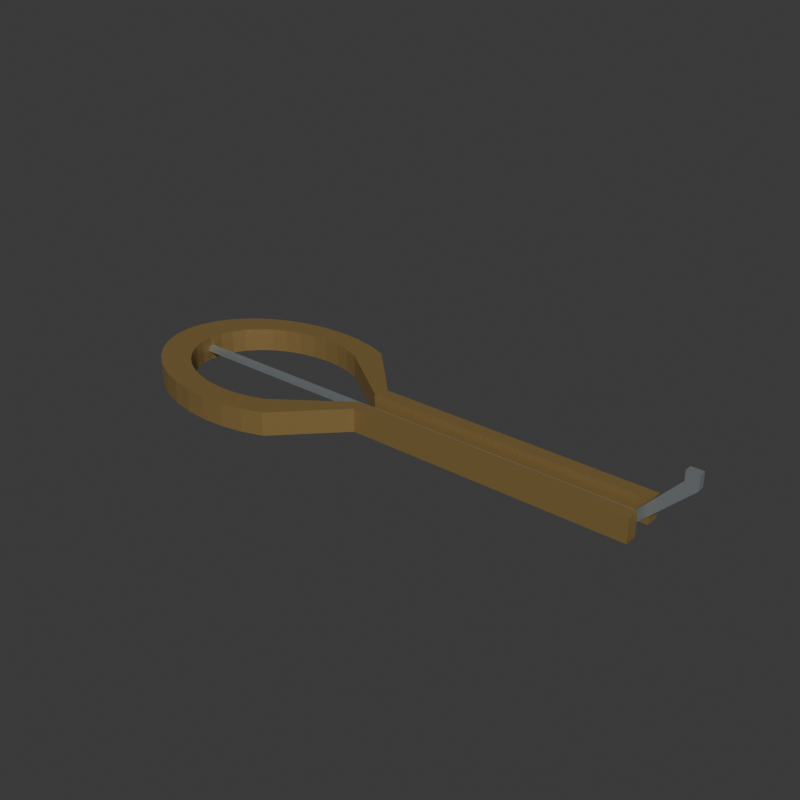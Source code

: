 # Source: source.blend  (saved by Blender 4.3.34; exported with 4.5.12 LTS)
import bpy
from mathutils import Matrix  # noqa: F401  (used for matrix-valued properties, if any)

bpy.ops.wm.read_factory_settings(use_empty=True)
scene = bpy.context.scene
scene.name = 'Scene'

# ---- collections
col_collection = bpy.data.collections.new('Collection'); scene.collection.children.link(col_collection)

# ---- materials (node trees are filled in below, after node groups)
mat_wholeframe_warmsatinbrass = bpy.data.materials.new('WholeFrame_WarmSatinBrass')
mat_wholeframe_warmsatinbrass.diffuse_color = (0.48, 0.32, 0.115, 1.0)
mat_wholesingletongue_satinsteel = bpy.data.materials.new('WholeSingleTongue_SatinSteel')
mat_wholesingletongue_satinsteel.diffuse_color = (0.48, 0.53, 0.56, 1.0)

# ---- material node trees
mat_wholeframe_warmsatinbrass.use_nodes = True; mat_wholeframe_warmsatinbrass.node_tree.nodes.clear()
_N = mat_wholeframe_warmsatinbrass.node_tree.nodes; _L = mat_wholeframe_warmsatinbrass.node_tree.links
n0 = _N.new('ShaderNodeBsdfPrincipled'); n0.name = 'Principled BSDF'; n0.location = (10, 300)
n0.inputs[0].default_value = (0.48, 0.32, 0.115, 1.0)
n0.inputs[1].default_value = 0.65
n0.inputs[2].default_value = 0.44
n1 = _N.new('ShaderNodeOutputMaterial'); n1.name = 'Material Output'; n1.location = (300, 300)
_L.new(n0.outputs[0], n1.inputs[0])
n1.is_active_output = True
mat_wholesingletongue_satinsteel.use_nodes = True; mat_wholesingletongue_satinsteel.node_tree.nodes.clear()
_N = mat_wholesingletongue_satinsteel.node_tree.nodes; _L = mat_wholesingletongue_satinsteel.node_tree.links
n0 = _N.new('ShaderNodeBsdfPrincipled'); n0.name = 'Principled BSDF'; n0.location = (10, 300)
n0.inputs[0].default_value = (0.48, 0.53, 0.56, 1.0)
n0.inputs[1].default_value = 0.72
n0.inputs[2].default_value = 0.36
n1 = _N.new('ShaderNodeOutputMaterial'); n1.name = 'Material Output'; n1.location = (300, 300)
_L.new(n0.outputs[0], n1.inputs[0])
n1.is_active_output = True

# ---- world
world_world = bpy.data.worlds.new('World'); scene.world = world_world
world_world.use_nodes = True; world_world.node_tree.nodes.clear()
_N = world_world.node_tree.nodes; _L = world_world.node_tree.links
n0 = _N.new('ShaderNodeOutputWorld'); n0.name = 'World Output'; n0.location = (300, 300)
n1 = _N.new('ShaderNodeBackground'); n1.name = 'Background'; n1.location = (10, 300)
n1.inputs[0].default_value = (0.05088, 0.05088, 0.05088, 1.0)
_L.new(n1.outputs[0], n0.inputs[0])
n0.is_active_output = True
world_world.color = (0.05088, 0.05088, 0.05088)
world_world.sun_shadow_jitter_overblur = 0.0

# ---- meshes
me_wholegroundfootroundedreturnandtwinfrontarmsmesh = bpy.data.meshes.new('WholeGroundFootRoundedReturnAndTwinFrontArmsMesh')
me_wholegroundfootroundedreturnandtwinfrontarmsmesh.from_pydata([(0.1035, 0.01, 0.0), (-0.0145, 0.01, 0.0), (-0.039, 0.03464, 0.0), (-0.04769, 0.03759, 0.0), (-0.05695, 0.03939, 0.0), (-0.0665, 0.04, 0.0), (-0.07605, 0.03939, 0.0), (-0.08531, 0.03759, 0.0), (-0.094, 0.03464, 0.0), (-0.1019, 0.03064, 0.0), (-0.1086, 0.02571, 0.0), (-0.1141, 0.02, 0.0), (-0.1182, 0.01368, 0.0), (-0.1207, 0.006946, 0.0), (-0.1215, 4.899e-18, 0.0), (-0.1207, -0.006946, 0.0), (-0.1182, -0.01368, 0.0), (-0.1141, -0.02, 0.0), (-0.1086, -0.02571, 0.0), (-0.1019, -0.03064, 0.0), (-0.094, -0.03464, 0.0), (-0.08531, -0.03759, 0.0), (-0.07605, -0.03939, 0.0), (-0.0665, -0.04, 0.0), (-0.05695, -0.03939, 0.0), (-0.04769, -0.03759, 0.0), (-0.039, -0.03464, 0.0), (-0.0145, -0.01, 0.0), (0.1035, -0.01, 0.0), (0.1035, -0.0045, 0.0), (-0.0165, -0.0045, 0.0), (-0.0465, -0.02598, 0.0), (-0.05282, -0.02819, 0.0), (-0.05955, -0.02954, 0.0), (-0.0665, -0.03, 0.0), (-0.07345, -0.02954, 0.0), (-0.08018, -0.02819, 0.0), (-0.0865, -0.02598, 0.0), (-0.09221, -0.02298, 0.0), (-0.09714, -0.01928, 0.0), (-0.1011, -0.015, 0.0), (-0.1041, -0.01026, 0.0), (-0.1059, -0.005209, 0.0), (-0.1065, -9.649e-18, 0.0), (-0.1059, 0.005209, 0.0), (-0.1041, 0.01026, 0.0), (-0.1011, 0.015, 0.0), (-0.09714, 0.01928, 0.0), (-0.09221, 0.02298, 0.0), (-0.0865, 0.02598, 0.0), (-0.08018, 0.02819, 0.0), (-0.07345, 0.02954, 0.0), (-0.0665, 0.03, 0.0), (-0.05955, 0.02954, 0.0), (-0.05282, 0.02819, 0.0), (-0.0465, 0.02598, 0.0), (-0.0165, 0.0045, 0.0), (0.1035, 0.0045, 0.0), (0.1035, 0.01, 0.01), (-0.0145, 0.01, 0.01), (-0.039, 0.03464, 0.01), (-0.04769, 0.03759, 0.01), (-0.05695, 0.03939, 0.01), (-0.0665, 0.04, 0.01), (-0.07605, 0.03939, 0.01), (-0.08531, 0.03759, 0.01), (-0.094, 0.03464, 0.01), (-0.1019, 0.03064, 0.01), (-0.1086, 0.02571, 0.01), (-0.1141, 0.02, 0.01), (-0.1182, 0.01368, 0.01), (-0.1207, 0.006946, 0.01), (-0.1215, 4.899e-18, 0.01), (-0.1207, -0.006946, 0.01), (-0.1182, -0.01368, 0.01), (-0.1141, -0.02, 0.01), (-0.1086, -0.02571, 0.01), (-0.1019, -0.03064, 0.01), (-0.094, -0.03464, 0.01), (-0.08531, -0.03759, 0.01), (-0.07605, -0.03939, 0.01), (-0.0665, -0.04, 0.01), (-0.05695, -0.03939, 0.01), (-0.04769, -0.03759, 0.01), (-0.039, -0.03464, 0.01), (-0.0145, -0.01, 0.01), (0.1035, -0.01, 0.01), (0.1035, -0.0045, 0.01), (-0.0165, -0.0045, 0.01), (-0.0465, -0.02598, 0.01), (-0.05282, -0.02819, 0.01), (-0.05955, -0.02954, 0.01), (-0.0665, -0.03, 0.01), (-0.07345, -0.02954, 0.01), (-0.08018, -0.02819, 0.01), (-0.0865, -0.02598, 0.01), (-0.09221, -0.02298, 0.01), (-0.09714, -0.01928, 0.01), (-0.1011, -0.015, 0.01), (-0.1041, -0.01026, 0.01), (-0.1059, -0.005209, 0.01), (-0.1065, -9.649e-18, 0.01), (-0.1059, 0.005209, 0.01), (-0.1041, 0.01026, 0.01), (-0.1011, 0.015, 0.01), (-0.09714, 0.01928, 0.01), (-0.09221, 0.02298, 0.01), (-0.0865, 0.02598, 0.01), (-0.08018, 0.02819, 0.01), (-0.07345, 0.02954, 0.01), (-0.0665, 0.03, 0.01), (-0.05955, 0.02954, 0.01), (-0.05282, 0.02819, 0.01), (-0.0465, 0.02598, 0.01), (-0.0165, 0.0045, 0.01), (0.1035, 0.0045, 0.01)], [], [(1, 0, 57), (115, 58, 59), (3, 2, 1), (59, 60, 61), (4, 3, 1), (59, 61, 62), (5, 4, 1), (59, 62, 63), (7, 6, 5), (63, 64, 65), (8, 7, 5), (63, 65, 66), (9, 8, 5), (63, 66, 67), (10, 9, 5), (63, 67, 68), (11, 10, 5), (63, 68, 69), (12, 11, 5), (63, 69, 70), (13, 12, 5), (63, 70, 71), (15, 14, 13), (71, 72, 73), (16, 15, 13), (71, 73, 74), (17, 16, 13), (71, 74, 75), (18, 17, 13), (71, 75, 76), (19, 18, 13), (71, 76, 77), (20, 19, 13), (71, 77, 78), (21, 20, 13), (71, 78, 79), (23, 22, 21), (79, 80, 81), (24, 23, 21), (79, 81, 82), (25, 24, 21), (79, 82, 83), (26, 25, 21), (79, 83, 84), (29, 28, 27), (85, 86, 87), (30, 29, 27), (85, 87, 88), (30, 27, 26), (84, 85, 88), (31, 30, 26), (84, 88, 89), (32, 31, 26), (84, 89, 90), (32, 26, 21), (79, 84, 90), (33, 32, 21), (79, 90, 91), (34, 33, 21), (79, 91, 92), (35, 34, 21), (79, 92, 93), (36, 35, 21), (79, 93, 94), (37, 36, 21), (79, 94, 95), (38, 37, 21), (79, 95, 96), (39, 38, 21), (79, 96, 97), (40, 39, 21), (79, 97, 98), (40, 21, 13), (71, 79, 98), (41, 40, 13), (71, 98, 99), (42, 41, 13), (71, 99, 100), (43, 42, 13), (71, 100, 101), (44, 43, 13), (71, 101, 102), (45, 44, 13), (71, 102, 103), (46, 45, 13), (71, 103, 104), (47, 46, 13), (71, 104, 105), (48, 47, 13), (71, 105, 106), (48, 13, 5), (63, 71, 106), (49, 48, 5), (63, 106, 107), (50, 49, 5), (63, 107, 108), (51, 50, 5), (63, 108, 109), (52, 51, 5), (63, 109, 110), (53, 52, 5), (63, 110, 111), (54, 53, 5), (63, 111, 112), (55, 54, 5), (63, 112, 113), (55, 5, 1), (59, 63, 113), (56, 55, 1), (59, 113, 114), (57, 56, 1), (59, 114, 115), (0, 1, 59), (0, 59, 58), (1, 2, 60), (1, 60, 59), (2, 3, 61), (2, 61, 60), (3, 4, 62), (3, 62, 61), (4, 5, 63), (4, 63, 62), (5, 6, 64), (5, 64, 63), (6, 7, 65), (6, 65, 64), (7, 8, 66), (7, 66, 65), (8, 9, 67), (8, 67, 66), (9, 10, 68), (9, 68, 67), (10, 11, 69), (10, 69, 68), (11, 12, 70), (11, 70, 69), (12, 13, 71), (12, 71, 70), (13, 14, 72), (13, 72, 71), (14, 15, 73), (14, 73, 72), (15, 16, 74), (15, 74, 73), (16, 17, 75), (16, 75, 74), (17, 18, 76), (17, 76, 75), (18, 19, 77), (18, 77, 76), (19, 20, 78), (19, 78, 77), (20, 21, 79), (20, 79, 78), (21, 22, 80), (21, 80, 79), (22, 23, 81), (22, 81, 80), (23, 24, 82), (23, 82, 81), (24, 25, 83), (24, 83, 82), (25, 26, 84), (25, 84, 83), (26, 27, 85), (26, 85, 84), (27, 28, 86), (27, 86, 85), (28, 29, 87), (28, 87, 86), (29, 30, 88), (29, 88, 87), (30, 31, 89), (30, 89, 88), (31, 32, 90), (31, 90, 89), (32, 33, 91), (32, 91, 90), (33, 34, 92), (33, 92, 91), (34, 35, 93), (34, 93, 92), (35, 36, 94), (35, 94, 93), (36, 37, 95), (36, 95, 94), (37, 38, 96), (37, 96, 95), (38, 39, 97), (38, 97, 96), (39, 40, 98), (39, 98, 97), (40, 41, 99), (40, 99, 98), (41, 42, 100), (41, 100, 99), (42, 43, 101), (42, 101, 100), (43, 44, 102), (43, 102, 101), (44, 45, 103), (44, 103, 102), (45, 46, 104), (45, 104, 103), (46, 47, 105), (46, 105, 104), (47, 48, 106), (47, 106, 105), (48, 49, 107), (48, 107, 106), (49, 50, 108), (49, 108, 107), (50, 51, 109), (50, 109, 108), (51, 52, 110), (51, 110, 109), (52, 53, 111), (52, 111, 110), (53, 54, 112), (53, 112, 111), (54, 55, 113), (54, 113, 112), (55, 56, 114), (55, 114, 113), (56, 57, 115), (56, 115, 114), (57, 0, 58), (57, 58, 115)])
me_wholegroundfootroundedreturnandtwinfrontarmsmesh.materials.append(mat_wholeframe_warmsatinbrass)
me_wholegroundfootroundedreturnandtwinfrontarmsmesh.materials.append(mat_wholesingletongue_satinsteel)
me_wholegroundfootroundedreturnandtwinfrontarmsmesh.update()
me_wholerearrootedtongueandraisedpluckingtipmesh = bpy.data.meshes.new('WholeRearRootedTongueAndRaisedPluckingTipMesh')
me_wholerearrootedtongueandraisedpluckingtipmesh.from_pydata([(-0.1155, -0.0015, 0.004), (0.1025, -0.0015, 0.004), (0.1215, -0.0015, 0.023), (0.1215, -0.0015, 0.029), (0.1165, -0.0015, 0.029), (0.1165, -0.0015, 0.025), (0.0995, -0.0015, 0.006), (-0.1155, -0.0015, 0.006), (-0.1155, 0.0015, 0.004), (0.1025, 0.0015, 0.004), (0.1215, 0.0015, 0.023), (0.1215, 0.0015, 0.029), (0.1165, 0.0015, 0.029), (0.1165, 0.0015, 0.025), (0.0995, 0.0015, 0.006), (-0.1155, 0.0015, 0.006)], [], [(7, 0, 1), (9, 8, 15), (1, 2, 3), (11, 10, 9), (3, 4, 5), (13, 12, 11), (1, 3, 5), (13, 11, 9), (1, 5, 6), (14, 13, 9), (1, 6, 7), (15, 14, 9), (9, 1, 0), (8, 9, 0), (10, 2, 1), (9, 10, 1), (11, 3, 2), (10, 11, 2), (12, 4, 3), (11, 12, 3), (13, 5, 4), (12, 13, 4), (14, 6, 5), (13, 14, 5), (15, 7, 6), (14, 15, 6), (8, 0, 7), (15, 8, 7)])
me_wholerearrootedtongueandraisedpluckingtipmesh.polygons.foreach_set('material_index', [1, 1, 1, 1, 1, 1, 1, 1, 1, 1, 1, 1, 1, 1, 1, 1, 1, 1, 1, 1, 1, 1, 1, 1, 1, 1, 1, 1])
me_wholerearrootedtongueandraisedpluckingtipmesh.materials.append(mat_wholeframe_warmsatinbrass)
me_wholerearrootedtongueandraisedpluckingtipmesh.materials.append(mat_wholesingletongue_satinsteel)
me_wholerearrootedtongueandraisedpluckingtipmesh.update()

# ---- objects
ob_wholegroundfootroundedreturnandtwinfrontarms = bpy.data.objects.new('WholeGroundFootRoundedReturnAndTwinFrontArms', me_wholegroundfootroundedreturnandtwinfrontarmsmesh)
ob_wholerearrootedtongueandraisedpluckingtip = bpy.data.objects.new('WholeRearRootedTongueAndRaisedPluckingTip', me_wholerearrootedtongueandraisedpluckingtipmesh)

# ---- transforms, parenting, visibility, modifiers, constraints
ob_wholegroundfootroundedreturnandtwinfrontarms.location = (0.0, 0.0, 0.0)
ob_wholerearrootedtongueandraisedpluckingtip.location = (0.0, 0.0, 0.0)

# ---- collection membership
scene.collection.objects.link(ob_wholegroundfootroundedreturnandtwinfrontarms)
scene.collection.objects.link(ob_wholerearrootedtongueandraisedpluckingtip)

# ---- scene / render settings (as saved in the file)
scene.frame_start = 1; scene.frame_end = 250; scene.frame_set(1)
scene.render.engine = 'CYCLES'
scene.render.resolution_x = 640
scene.render.resolution_y = 640
scene.render.use_compositing = False
scene.cycles.use_denoising = False
scene.cycles.samples = 128
scene.cycles.use_adaptive_sampling = False
bpy.context.view_layer.update()

# ---- added for rendering (the .blend has no active camera and no usable light): camera, sun
cam_auto = bpy.data.cameras.new('AutoCamera')
cam_auto.lens = 50.0
cam_auto.sensor_width = 36.0
cam_auto.clip_end = 1000.0
ob_auto_camera = bpy.data.objects.new('AutoCamera', cam_auto)
scene.collection.objects.link(ob_auto_camera)
ob_auto_camera.location = (0.238216, -0.285859, 0.205073)
ob_auto_camera.rotation_euler = (1.09748, -7.21219e-08, 0.694738)
scene.camera = ob_auto_camera
light_auto_sun = bpy.data.lights.new('AutoSun', 'SUN')
light_auto_sun.energy = 3.0
light_auto_sun.angle = 0.0523599
ob_auto_sun = bpy.data.objects.new('AutoSun', light_auto_sun)
scene.collection.objects.link(ob_auto_sun)
ob_auto_sun.rotation_euler = (0.872665, 0.174533, 0.523599)
bpy.context.view_layer.update()
